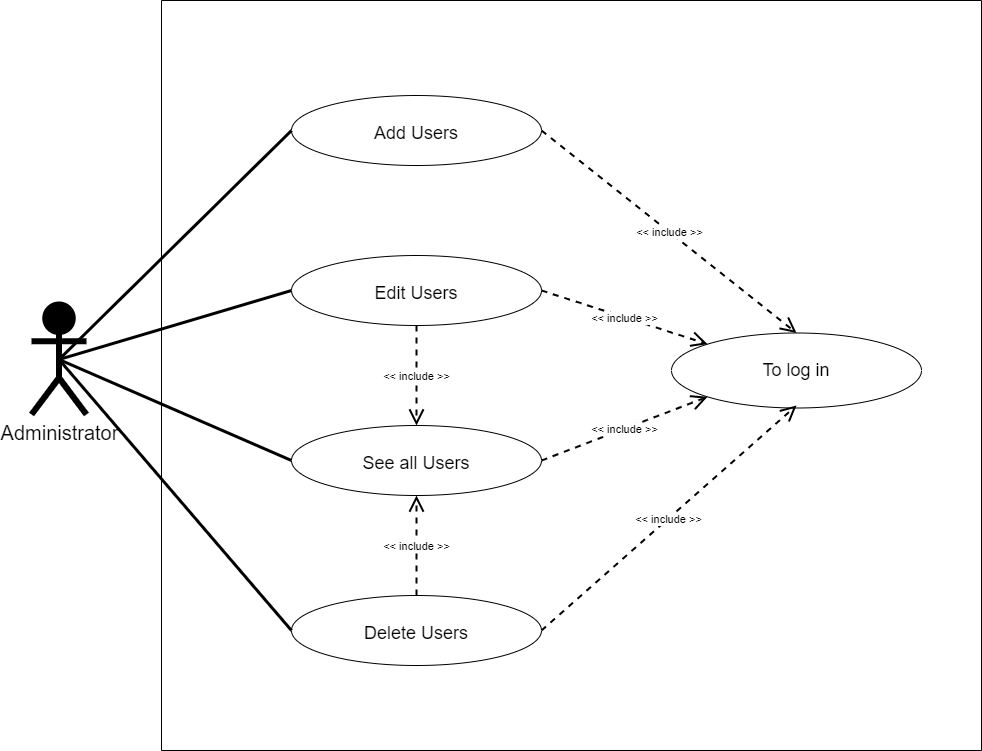

The diagram above was exported from draw.io. Its source (the exported page's mxGraphModel, read from the mxfile embedded in the PNG):
<mxGraphModel dx="1038" dy="641" grid="1" gridSize="10" guides="1" tooltips="1" connect="1" arrows="1" fold="1" page="1" pageScale="1" pageWidth="1169" pageHeight="827" background="none" math="0" shadow="0">
  <root>
    <mxCell id="I0gOj9deLSUhq6xj2ICA-0" />
    <mxCell id="I0gOj9deLSUhq6xj2ICA-1" parent="I0gOj9deLSUhq6xj2ICA-0" />
    <mxCell id="I0gOj9deLSUhq6xj2ICA-2" value="" style="swimlane;startSize=0;rounded=0;sketch=0;" vertex="1" parent="I0gOj9deLSUhq6xj2ICA-1">
      <mxGeometry x="190" y="50" width="820" height="750" as="geometry">
        <mxRectangle x="280" y="40" width="50" height="40" as="alternateBounds" />
      </mxGeometry>
    </mxCell>
    <mxCell id="I0gOj9deLSUhq6xj2ICA-3" style="edgeStyle=none;rounded=1;sketch=0;orthogonalLoop=1;jettySize=auto;html=1;exitX=0;exitY=0.5;exitDx=0;exitDy=0;entryX=0;entryY=0.5;entryDx=0;entryDy=0;endArrow=none;endFill=0;strokeWidth=4;" edge="1" parent="I0gOj9deLSUhq6xj2ICA-2">
      <mxGeometry relative="1" as="geometry">
        <mxPoint x="104" y="611" as="sourcePoint" />
        <mxPoint x="104" y="611" as="targetPoint" />
      </mxGeometry>
    </mxCell>
    <mxCell id="I0gOj9deLSUhq6xj2ICA-4" value="To log in" style="ellipse;whiteSpace=wrap;html=1;align=center;fontSize=18;" vertex="1" parent="I0gOj9deLSUhq6xj2ICA-2">
      <mxGeometry x="510" y="332.5" width="250" height="75" as="geometry" />
    </mxCell>
    <mxCell id="I0gOj9deLSUhq6xj2ICA-5" value="Add Users" style="ellipse;whiteSpace=wrap;html=1;align=center;fontSize=18;spacingTop=5;" vertex="1" parent="I0gOj9deLSUhq6xj2ICA-2">
      <mxGeometry x="130" y="95" width="250" height="70" as="geometry" />
    </mxCell>
    <object label="&amp;lt;&amp;lt; include &amp;gt;&amp;gt;" placeholders="1" id="I0gOj9deLSUhq6xj2ICA-6">
      <mxCell style="endArrow=open;endSize=12;dashed=1;html=1;rounded=1;shadow=0;sketch=0;strokeWidth=2;exitX=1;exitY=0.5;exitDx=0;exitDy=0;entryX=0.5;entryY=0;entryDx=0;entryDy=0;" edge="1" parent="I0gOj9deLSUhq6xj2ICA-2" source="I0gOj9deLSUhq6xj2ICA-5" target="I0gOj9deLSUhq6xj2ICA-4">
        <mxGeometry width="160" relative="1" as="geometry">
          <mxPoint x="320" y="94" as="sourcePoint" />
          <mxPoint x="416.02044589595766" y="360.16205198520356" as="targetPoint" />
          <mxPoint y="1" as="offset" />
        </mxGeometry>
      </mxCell>
    </object>
    <mxCell id="I0gOj9deLSUhq6xj2ICA-7" value="See all Users" style="ellipse;whiteSpace=wrap;html=1;align=center;fontSize=18;spacingTop=5;" vertex="1" parent="I0gOj9deLSUhq6xj2ICA-2">
      <mxGeometry x="130" y="425" width="250" height="70" as="geometry" />
    </mxCell>
    <object label="&amp;lt;&amp;lt; include &amp;gt;&amp;gt;" placeholders="1" id="I0gOj9deLSUhq6xj2ICA-8">
      <mxCell style="endArrow=open;endSize=12;dashed=1;html=1;rounded=1;shadow=0;sketch=0;strokeWidth=2;exitX=1;exitY=0.5;exitDx=0;exitDy=0;entryX=0;entryY=1;entryDx=0;entryDy=0;" edge="1" parent="I0gOj9deLSUhq6xj2ICA-2" source="I0gOj9deLSUhq6xj2ICA-7" target="I0gOj9deLSUhq6xj2ICA-4">
        <mxGeometry width="160" relative="1" as="geometry">
          <mxPoint x="370" y="340" as="sourcePoint" />
          <mxPoint x="530" y="337.5" as="targetPoint" />
          <mxPoint y="1" as="offset" />
        </mxGeometry>
      </mxCell>
    </object>
    <mxCell id="I0gOj9deLSUhq6xj2ICA-9" value="Edit Users" style="ellipse;whiteSpace=wrap;html=1;align=center;fontSize=18;spacingTop=5;" vertex="1" parent="I0gOj9deLSUhq6xj2ICA-2">
      <mxGeometry x="130" y="255" width="250" height="70" as="geometry" />
    </mxCell>
    <mxCell id="I0gOj9deLSUhq6xj2ICA-10" value="Delete Users" style="ellipse;whiteSpace=wrap;html=1;align=center;fontSize=18;spacingTop=5;" vertex="1" parent="I0gOj9deLSUhq6xj2ICA-2">
      <mxGeometry x="130" y="595" width="250" height="70" as="geometry" />
    </mxCell>
    <object label="&amp;lt;&amp;lt; include &amp;gt;&amp;gt;" placeholders="1" id="I0gOj9deLSUhq6xj2ICA-11">
      <mxCell style="endArrow=open;endSize=12;dashed=1;html=1;rounded=1;shadow=0;sketch=0;strokeWidth=2;exitX=1;exitY=0.5;exitDx=0;exitDy=0;entryX=0;entryY=0;entryDx=0;entryDy=0;" edge="1" parent="I0gOj9deLSUhq6xj2ICA-2" source="I0gOj9deLSUhq6xj2ICA-9" target="I0gOj9deLSUhq6xj2ICA-4">
        <mxGeometry width="160" relative="1" as="geometry">
          <mxPoint x="390" y="470" as="sourcePoint" />
          <mxPoint x="556.0204458959577" y="406.33794801479644" as="targetPoint" />
          <mxPoint y="1" as="offset" />
        </mxGeometry>
      </mxCell>
    </object>
    <object label="&amp;lt;&amp;lt; include &amp;gt;&amp;gt;" placeholders="1" id="I0gOj9deLSUhq6xj2ICA-12">
      <mxCell style="endArrow=open;endSize=12;dashed=1;html=1;rounded=1;shadow=0;sketch=0;strokeWidth=2;exitX=1;exitY=0.5;exitDx=0;exitDy=0;" edge="1" parent="I0gOj9deLSUhq6xj2ICA-2" source="I0gOj9deLSUhq6xj2ICA-10">
        <mxGeometry width="160" relative="1" as="geometry">
          <mxPoint x="390" y="140" as="sourcePoint" />
          <mxPoint x="635" y="405" as="targetPoint" />
          <mxPoint y="1" as="offset" />
        </mxGeometry>
      </mxCell>
    </object>
    <object label="&amp;lt;&amp;lt; include &amp;gt;&amp;gt;" placeholders="1" id="I0gOj9deLSUhq6xj2ICA-13">
      <mxCell style="endArrow=open;endSize=12;dashed=1;html=1;rounded=1;shadow=0;sketch=0;strokeWidth=2;exitX=0.5;exitY=1;exitDx=0;exitDy=0;entryX=0.5;entryY=0;entryDx=0;entryDy=0;" edge="1" parent="I0gOj9deLSUhq6xj2ICA-2" source="I0gOj9deLSUhq6xj2ICA-9" target="I0gOj9deLSUhq6xj2ICA-7">
        <mxGeometry width="160" relative="1" as="geometry">
          <mxPoint x="390" y="300" as="sourcePoint" />
          <mxPoint x="556.0204458959577" y="353.66205198520356" as="targetPoint" />
          <mxPoint y="1" as="offset" />
        </mxGeometry>
      </mxCell>
    </object>
    <object label="&amp;lt;&amp;lt; include &amp;gt;&amp;gt;" placeholders="1" id="I0gOj9deLSUhq6xj2ICA-14">
      <mxCell style="endArrow=open;endSize=12;dashed=1;html=1;rounded=1;shadow=0;sketch=0;strokeWidth=2;exitX=0.5;exitY=0;exitDx=0;exitDy=0;entryX=0.5;entryY=1;entryDx=0;entryDy=0;" edge="1" parent="I0gOj9deLSUhq6xj2ICA-2" source="I0gOj9deLSUhq6xj2ICA-10" target="I0gOj9deLSUhq6xj2ICA-7">
        <mxGeometry width="160" relative="1" as="geometry">
          <mxPoint x="265" y="335" as="sourcePoint" />
          <mxPoint x="265" y="435" as="targetPoint" />
          <mxPoint y="1" as="offset" />
        </mxGeometry>
      </mxCell>
    </object>
    <mxCell id="I0gOj9deLSUhq6xj2ICA-15" style="edgeStyle=none;rounded=0;orthogonalLoop=1;jettySize=auto;html=1;exitX=0.5;exitY=0.5;exitDx=0;exitDy=0;exitPerimeter=0;entryX=0;entryY=0.5;entryDx=0;entryDy=0;strokeWidth=3;endFill=0;endArrow=none;" edge="1" parent="I0gOj9deLSUhq6xj2ICA-1" source="I0gOj9deLSUhq6xj2ICA-16" target="I0gOj9deLSUhq6xj2ICA-7">
      <mxGeometry relative="1" as="geometry" />
    </mxCell>
    <mxCell id="I0gOj9deLSUhq6xj2ICA-16" value="Administrator" style="shape=umlActor;verticalLabelPosition=bottom;verticalAlign=top;html=1;strokeWidth=6;fontSize=20;fillColor=#000000;strokeColor=#000000;" vertex="1" parent="I0gOj9deLSUhq6xj2ICA-1">
      <mxGeometry x="60" y="354" width="55" height="110" as="geometry" />
    </mxCell>
    <mxCell id="I0gOj9deLSUhq6xj2ICA-17" style="edgeStyle=none;rounded=0;orthogonalLoop=1;jettySize=auto;html=1;exitX=0.5;exitY=0.5;exitDx=0;exitDy=0;exitPerimeter=0;entryX=0;entryY=0.5;entryDx=0;entryDy=0;strokeWidth=3;endFill=0;endArrow=none;" edge="1" parent="I0gOj9deLSUhq6xj2ICA-1" source="I0gOj9deLSUhq6xj2ICA-16" target="I0gOj9deLSUhq6xj2ICA-5">
      <mxGeometry relative="1" as="geometry">
        <mxPoint x="117.5" y="180" as="sourcePoint" />
        <mxPoint x="310" y="240" as="targetPoint" />
      </mxGeometry>
    </mxCell>
    <mxCell id="I0gOj9deLSUhq6xj2ICA-18" style="edgeStyle=none;rounded=0;orthogonalLoop=1;jettySize=auto;html=1;exitX=0.5;exitY=0.5;exitDx=0;exitDy=0;exitPerimeter=0;entryX=0;entryY=0.5;entryDx=0;entryDy=0;strokeWidth=3;endFill=0;endArrow=none;" edge="1" parent="I0gOj9deLSUhq6xj2ICA-1" source="I0gOj9deLSUhq6xj2ICA-16" target="I0gOj9deLSUhq6xj2ICA-9">
      <mxGeometry relative="1" as="geometry">
        <mxPoint x="97.5" y="380" as="sourcePoint" />
        <mxPoint x="330" y="520" as="targetPoint" />
      </mxGeometry>
    </mxCell>
    <mxCell id="I0gOj9deLSUhq6xj2ICA-19" style="edgeStyle=none;rounded=0;orthogonalLoop=1;jettySize=auto;html=1;exitX=0.5;exitY=0.5;exitDx=0;exitDy=0;exitPerimeter=0;entryX=0;entryY=0.5;entryDx=0;entryDy=0;strokeWidth=3;endFill=0;endArrow=none;" edge="1" parent="I0gOj9deLSUhq6xj2ICA-1" source="I0gOj9deLSUhq6xj2ICA-16" target="I0gOj9deLSUhq6xj2ICA-10">
      <mxGeometry relative="1" as="geometry">
        <mxPoint x="97.5" y="380" as="sourcePoint" />
        <mxPoint x="330" y="350" as="targetPoint" />
      </mxGeometry>
    </mxCell>
  </root>
</mxGraphModel>